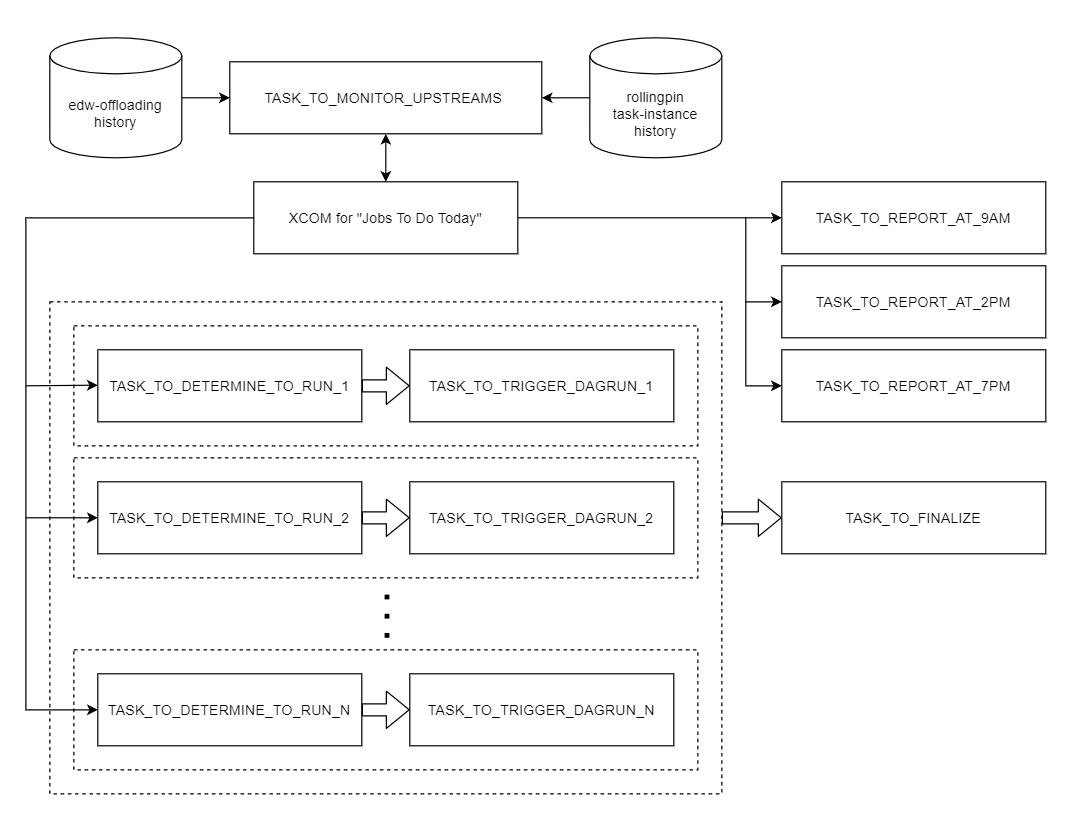

The diagram above was exported from draw.io. Its source (the exported page's mxGraphModel, read from the mxfile embedded in the PNG):
<mxGraphModel dx="1115" dy="861" grid="1" gridSize="10" guides="1" tooltips="1" connect="1" arrows="1" fold="1" page="1" pageScale="1" pageWidth="2339" pageHeight="3300" math="0" shadow="0">
  <root>
    <mxCell id="0" />
    <mxCell id="1" parent="0" />
    <mxCell id="TJjORXEdy6ai1Rjf2mtv-39" value="" style="rounded=0;whiteSpace=wrap;html=1;fillColor=#ffffff;strokeColor=none;" parent="1" vertex="1">
      <mxGeometry x="760" y="200" width="890" height="680" as="geometry" />
    </mxCell>
    <mxCell id="TJjORXEdy6ai1Rjf2mtv-17" value="" style="rounded=0;whiteSpace=wrap;html=1;dashed=1;fillColor=none;" parent="1" vertex="1">
      <mxGeometry x="800" y="450" width="560" height="410" as="geometry" />
    </mxCell>
    <mxCell id="TJjORXEdy6ai1Rjf2mtv-5" value="" style="rounded=0;whiteSpace=wrap;html=1;fillColor=none;dashed=1;" parent="1" vertex="1">
      <mxGeometry x="820" y="470" width="520" height="100" as="geometry" />
    </mxCell>
    <mxCell id="TJjORXEdy6ai1Rjf2mtv-1" value="TASK_TO_MONITOR_UPSTREAMS&amp;nbsp;" style="whiteSpace=wrap;html=1;" parent="1" vertex="1">
      <mxGeometry x="950" y="250" width="260" height="60" as="geometry" />
    </mxCell>
    <mxCell id="TJjORXEdy6ai1Rjf2mtv-27" style="edgeStyle=orthogonalEdgeStyle;rounded=0;orthogonalLoop=1;jettySize=auto;html=1;strokeWidth=1;entryX=0;entryY=0.5;entryDx=0;entryDy=0;" parent="1" source="TJjORXEdy6ai1Rjf2mtv-2" target="TJjORXEdy6ai1Rjf2mtv-19" edge="1">
      <mxGeometry relative="1" as="geometry" />
    </mxCell>
    <mxCell id="TJjORXEdy6ai1Rjf2mtv-2" value="XCOM for &quot;Jobs To Do Today&quot;" style="whiteSpace=wrap;html=1;" parent="1" vertex="1">
      <mxGeometry x="970" y="350" width="220" height="60" as="geometry" />
    </mxCell>
    <mxCell id="TJjORXEdy6ai1Rjf2mtv-3" value="TASK_TO_DETERMINE_TO_RUN_1" style="whiteSpace=wrap;html=1;" parent="1" vertex="1">
      <mxGeometry x="840" y="490" width="220" height="60" as="geometry" />
    </mxCell>
    <mxCell id="TJjORXEdy6ai1Rjf2mtv-4" value="TASK_TO_TRIGGER_DAGRUN_1" style="whiteSpace=wrap;html=1;" parent="1" vertex="1">
      <mxGeometry x="1100" y="490" width="220" height="60" as="geometry" />
    </mxCell>
    <mxCell id="TJjORXEdy6ai1Rjf2mtv-8" value="" style="shape=flexArrow;endArrow=classic;html=1;exitX=1;exitY=0.5;exitDx=0;exitDy=0;entryX=0;entryY=0.5;entryDx=0;entryDy=0;" parent="1" source="TJjORXEdy6ai1Rjf2mtv-3" target="TJjORXEdy6ai1Rjf2mtv-4" edge="1">
      <mxGeometry width="50" height="50" relative="1" as="geometry">
        <mxPoint x="1070" y="580" as="sourcePoint" />
        <mxPoint x="1120" y="530" as="targetPoint" />
        <Array as="points" />
      </mxGeometry>
    </mxCell>
    <mxCell id="TJjORXEdy6ai1Rjf2mtv-9" value="" style="rounded=0;whiteSpace=wrap;html=1;fillColor=none;dashed=1;" parent="1" vertex="1">
      <mxGeometry x="820" y="580" width="520" height="100" as="geometry" />
    </mxCell>
    <mxCell id="TJjORXEdy6ai1Rjf2mtv-10" value="TASK_TO_DETERMINE_TO_RUN_2" style="whiteSpace=wrap;html=1;" parent="1" vertex="1">
      <mxGeometry x="840" y="600" width="220" height="60" as="geometry" />
    </mxCell>
    <mxCell id="TJjORXEdy6ai1Rjf2mtv-11" value="TASK_TO_TRIGGER_DAGRUN_2" style="whiteSpace=wrap;html=1;" parent="1" vertex="1">
      <mxGeometry x="1100" y="600" width="220" height="60" as="geometry" />
    </mxCell>
    <mxCell id="TJjORXEdy6ai1Rjf2mtv-12" value="" style="shape=flexArrow;endArrow=classic;html=1;exitX=1;exitY=0.5;exitDx=0;exitDy=0;entryX=0;entryY=0.5;entryDx=0;entryDy=0;" parent="1" source="TJjORXEdy6ai1Rjf2mtv-10" target="TJjORXEdy6ai1Rjf2mtv-11" edge="1">
      <mxGeometry width="50" height="50" relative="1" as="geometry">
        <mxPoint x="1070" y="690" as="sourcePoint" />
        <mxPoint x="1120" y="640" as="targetPoint" />
        <Array as="points" />
      </mxGeometry>
    </mxCell>
    <mxCell id="TJjORXEdy6ai1Rjf2mtv-13" value="" style="rounded=0;whiteSpace=wrap;html=1;fillColor=none;dashed=1;" parent="1" vertex="1">
      <mxGeometry x="820" y="740" width="520" height="100" as="geometry" />
    </mxCell>
    <mxCell id="TJjORXEdy6ai1Rjf2mtv-14" value="TASK_TO_DETERMINE_TO_RUN_N" style="whiteSpace=wrap;html=1;" parent="1" vertex="1">
      <mxGeometry x="840" y="760" width="220" height="60" as="geometry" />
    </mxCell>
    <mxCell id="TJjORXEdy6ai1Rjf2mtv-15" value="TASK_TO_TRIGGER_DAGRUN_N" style="whiteSpace=wrap;html=1;" parent="1" vertex="1">
      <mxGeometry x="1100" y="760" width="220" height="60" as="geometry" />
    </mxCell>
    <mxCell id="TJjORXEdy6ai1Rjf2mtv-16" value="" style="shape=flexArrow;endArrow=classic;html=1;exitX=1;exitY=0.5;exitDx=0;exitDy=0;entryX=0;entryY=0.5;entryDx=0;entryDy=0;" parent="1" source="TJjORXEdy6ai1Rjf2mtv-14" target="TJjORXEdy6ai1Rjf2mtv-15" edge="1">
      <mxGeometry width="50" height="50" relative="1" as="geometry">
        <mxPoint x="1070" y="850" as="sourcePoint" />
        <mxPoint x="1120" y="800" as="targetPoint" />
        <Array as="points" />
      </mxGeometry>
    </mxCell>
    <mxCell id="TJjORXEdy6ai1Rjf2mtv-18" value="TASK_TO_REPORT_AT_2PM" style="whiteSpace=wrap;html=1;" parent="1" vertex="1">
      <mxGeometry x="1410" y="420" width="220" height="60" as="geometry" />
    </mxCell>
    <mxCell id="TJjORXEdy6ai1Rjf2mtv-19" value="TASK_TO_REPORT_AT_9AM" style="whiteSpace=wrap;html=1;" parent="1" vertex="1">
      <mxGeometry x="1410" y="350" width="220" height="60" as="geometry" />
    </mxCell>
    <mxCell id="TJjORXEdy6ai1Rjf2mtv-20" value="TASK_TO_REPORT_AT_7PM" style="whiteSpace=wrap;html=1;" parent="1" vertex="1">
      <mxGeometry x="1410" y="490" width="220" height="60" as="geometry" />
    </mxCell>
    <mxCell id="TJjORXEdy6ai1Rjf2mtv-21" value="TASK_TO_FINALIZE" style="whiteSpace=wrap;html=1;" parent="1" vertex="1">
      <mxGeometry x="1410" y="600" width="220" height="60" as="geometry" />
    </mxCell>
    <mxCell id="TJjORXEdy6ai1Rjf2mtv-23" value="" style="endArrow=none;dashed=1;html=1;dashPattern=1 3;strokeWidth=4;" parent="1" edge="1">
      <mxGeometry width="50" height="50" relative="1" as="geometry">
        <mxPoint x="1081" y="730" as="sourcePoint" />
        <mxPoint x="1081" y="690" as="targetPoint" />
      </mxGeometry>
    </mxCell>
    <mxCell id="TJjORXEdy6ai1Rjf2mtv-25" value="" style="endArrow=classic;startArrow=classic;html=1;strokeWidth=1;entryX=0.5;entryY=1;entryDx=0;entryDy=0;exitX=0.5;exitY=0;exitDx=0;exitDy=0;" parent="1" source="TJjORXEdy6ai1Rjf2mtv-2" target="TJjORXEdy6ai1Rjf2mtv-1" edge="1">
      <mxGeometry width="50" height="50" relative="1" as="geometry">
        <mxPoint x="1020" y="500" as="sourcePoint" />
        <mxPoint x="1070" y="450" as="targetPoint" />
      </mxGeometry>
    </mxCell>
    <mxCell id="TJjORXEdy6ai1Rjf2mtv-26" value="" style="endArrow=classic;html=1;strokeWidth=1;exitX=0;exitY=0.5;exitDx=0;exitDy=0;entryX=0;entryY=0.5;entryDx=0;entryDy=0;rounded=0;" parent="1" source="TJjORXEdy6ai1Rjf2mtv-2" target="TJjORXEdy6ai1Rjf2mtv-14" edge="1">
      <mxGeometry width="50" height="50" relative="1" as="geometry">
        <mxPoint x="1020" y="500" as="sourcePoint" />
        <mxPoint x="1070" y="450" as="targetPoint" />
        <Array as="points">
          <mxPoint x="780" y="380" />
          <mxPoint x="780" y="790" />
        </Array>
      </mxGeometry>
    </mxCell>
    <mxCell id="TJjORXEdy6ai1Rjf2mtv-28" value="" style="shape=flexArrow;endArrow=classic;html=1;strokeWidth=1;exitX=1;exitY=0.439;exitDx=0;exitDy=0;exitPerimeter=0;entryX=0;entryY=0.5;entryDx=0;entryDy=0;" parent="1" source="TJjORXEdy6ai1Rjf2mtv-17" target="TJjORXEdy6ai1Rjf2mtv-21" edge="1">
      <mxGeometry width="50" height="50" relative="1" as="geometry">
        <mxPoint x="1020" y="500" as="sourcePoint" />
        <mxPoint x="1070" y="450" as="targetPoint" />
      </mxGeometry>
    </mxCell>
    <mxCell id="TJjORXEdy6ai1Rjf2mtv-30" value="" style="endArrow=classic;html=1;strokeWidth=1;entryX=0;entryY=0.5;entryDx=0;entryDy=0;" parent="1" target="TJjORXEdy6ai1Rjf2mtv-10" edge="1">
      <mxGeometry width="50" height="50" relative="1" as="geometry">
        <mxPoint x="780" y="630" as="sourcePoint" />
        <mxPoint x="780" y="580" as="targetPoint" />
      </mxGeometry>
    </mxCell>
    <mxCell id="TJjORXEdy6ai1Rjf2mtv-31" value="" style="endArrow=classic;html=1;strokeWidth=1;entryX=0;entryY=0.5;entryDx=0;entryDy=0;" parent="1" edge="1">
      <mxGeometry width="50" height="50" relative="1" as="geometry">
        <mxPoint x="780" y="520" as="sourcePoint" />
        <mxPoint x="840" y="519.5" as="targetPoint" />
      </mxGeometry>
    </mxCell>
    <mxCell id="TJjORXEdy6ai1Rjf2mtv-32" value="" style="endArrow=classic;html=1;strokeWidth=1;rounded=0;" parent="1" edge="1">
      <mxGeometry width="50" height="50" relative="1" as="geometry">
        <mxPoint x="1380" y="450" as="sourcePoint" />
        <mxPoint x="1410" y="520" as="targetPoint" />
        <Array as="points">
          <mxPoint x="1380" y="520" />
        </Array>
      </mxGeometry>
    </mxCell>
    <mxCell id="TJjORXEdy6ai1Rjf2mtv-33" value="" style="endArrow=classic;html=1;strokeWidth=1;rounded=0;entryX=0;entryY=0.5;entryDx=0;entryDy=0;" parent="1" target="TJjORXEdy6ai1Rjf2mtv-18" edge="1">
      <mxGeometry width="50" height="50" relative="1" as="geometry">
        <mxPoint x="1380" y="380" as="sourcePoint" />
        <mxPoint x="1410" y="450" as="targetPoint" />
        <Array as="points">
          <mxPoint x="1380" y="450" />
        </Array>
      </mxGeometry>
    </mxCell>
    <mxCell id="TJjORXEdy6ai1Rjf2mtv-37" style="edgeStyle=orthogonalEdgeStyle;rounded=0;orthogonalLoop=1;jettySize=auto;html=1;entryX=1;entryY=0.5;entryDx=0;entryDy=0;strokeWidth=1;" parent="1" source="TJjORXEdy6ai1Rjf2mtv-34" target="TJjORXEdy6ai1Rjf2mtv-1" edge="1">
      <mxGeometry relative="1" as="geometry" />
    </mxCell>
    <mxCell id="TJjORXEdy6ai1Rjf2mtv-34" value="rollingpin&lt;br&gt;task-instance&lt;br&gt;history" style="shape=cylinder3;whiteSpace=wrap;html=1;boundedLbl=1;backgroundOutline=1;size=15;" parent="1" vertex="1">
      <mxGeometry x="1250" y="230" width="110" height="100" as="geometry" />
    </mxCell>
    <mxCell id="TJjORXEdy6ai1Rjf2mtv-36" style="edgeStyle=orthogonalEdgeStyle;rounded=0;orthogonalLoop=1;jettySize=auto;html=1;strokeWidth=1;" parent="1" source="TJjORXEdy6ai1Rjf2mtv-35" target="TJjORXEdy6ai1Rjf2mtv-1" edge="1">
      <mxGeometry relative="1" as="geometry" />
    </mxCell>
    <mxCell id="TJjORXEdy6ai1Rjf2mtv-35" value="edw-offloading&lt;br&gt;history" style="shape=cylinder3;whiteSpace=wrap;html=1;boundedLbl=1;backgroundOutline=1;size=15;" parent="1" vertex="1">
      <mxGeometry x="800" y="230" width="110" height="100" as="geometry" />
    </mxCell>
  </root>
</mxGraphModel>